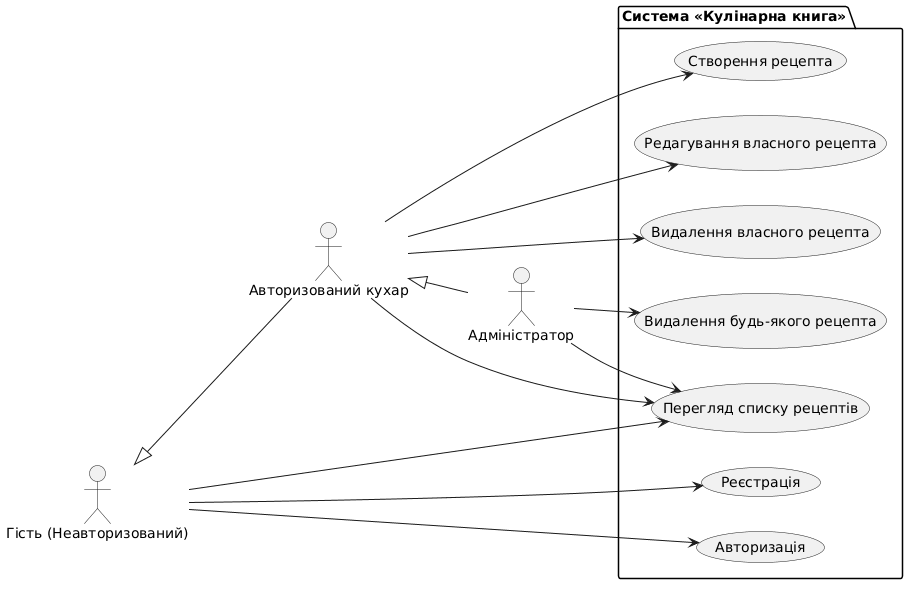

The diagram above was rendered by PlantUML. Its source (embedded in the PNG):
@startuml
left to right direction

actor "Гість (Неавторизований)" as Guest
actor "Авторизований кухар" as Cook
actor "Адміністратор" as Admin

package "Система «Кулінарна книга»" {
  usecase "Перегляд списку рецептів" as UC1
  usecase "Реєстрація" as UC2
  usecase "Авторизація" as UC3
  
  usecase "Створення рецепта" as UC4
  usecase "Редагування власного рецепта" as UC5
  usecase "Видалення власного рецепта" as UC6
  
  usecase "Видалення будь-якого рецепта" as UC7
}

Guest --> UC1
Guest --> UC2
Guest --> UC3

Cook --> UC1
Cook --> UC4
Cook --> UC5
Cook --> UC6

Admin --> UC1
Admin --> UC7

' Відображення спадкування (Кухар має всі права Гостя, Адмін - всі права Кухаря)
Cook -up-|> Guest
Admin -up-|> Cook
@enduml